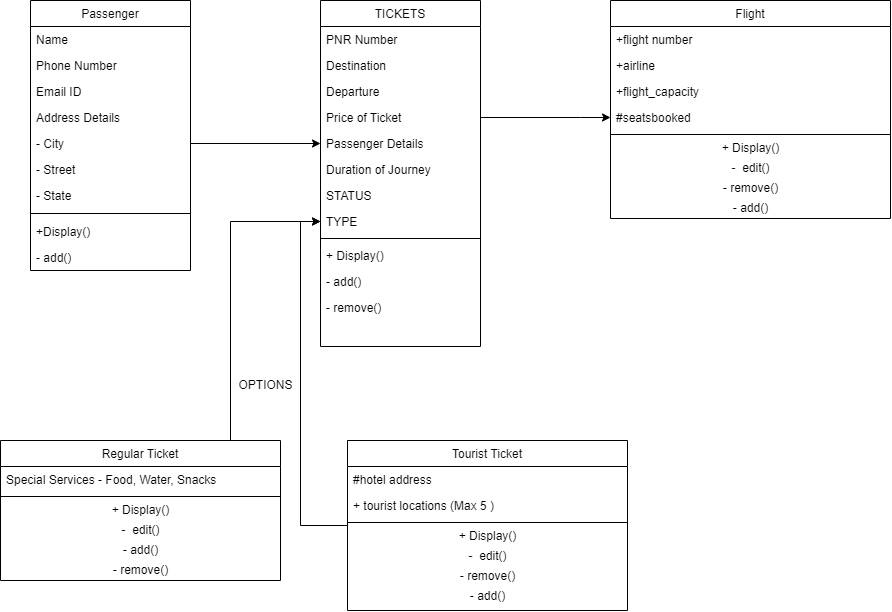

The diagram above was exported from draw.io. Its source (the exported page's mxGraphModel, read from the mxfile embedded in the PNG):
<mxGraphModel dx="1483" dy="770" grid="1" gridSize="10" guides="1" tooltips="1" connect="1" arrows="1" fold="1" page="1" pageScale="1" pageWidth="827" pageHeight="1169" math="0" shadow="0">
  <root>
    <mxCell id="WIyWlLk6GJQsqaUBKTNV-0" />
    <mxCell id="WIyWlLk6GJQsqaUBKTNV-1" parent="WIyWlLk6GJQsqaUBKTNV-0" />
    <mxCell id="zkfFHV4jXpPFQw0GAbJ--6" value="Passenger" style="swimlane;fontStyle=0;align=center;verticalAlign=top;childLayout=stackLayout;horizontal=1;startSize=26;horizontalStack=0;resizeParent=1;resizeLast=0;collapsible=1;marginBottom=0;rounded=0;shadow=0;strokeWidth=1;" parent="WIyWlLk6GJQsqaUBKTNV-1" vertex="1">
      <mxGeometry x="230" y="320" width="160" height="270" as="geometry">
        <mxRectangle x="130" y="380" width="160" height="26" as="alternateBounds" />
      </mxGeometry>
    </mxCell>
    <mxCell id="zkfFHV4jXpPFQw0GAbJ--7" value="Name" style="text;align=left;verticalAlign=top;spacingLeft=4;spacingRight=4;overflow=hidden;rotatable=0;points=[[0,0.5],[1,0.5]];portConstraint=eastwest;" parent="zkfFHV4jXpPFQw0GAbJ--6" vertex="1">
      <mxGeometry y="26" width="160" height="26" as="geometry" />
    </mxCell>
    <mxCell id="zkfFHV4jXpPFQw0GAbJ--8" value="Phone Number" style="text;align=left;verticalAlign=top;spacingLeft=4;spacingRight=4;overflow=hidden;rotatable=0;points=[[0,0.5],[1,0.5]];portConstraint=eastwest;rounded=0;shadow=0;html=0;" parent="zkfFHV4jXpPFQw0GAbJ--6" vertex="1">
      <mxGeometry y="52" width="160" height="26" as="geometry" />
    </mxCell>
    <mxCell id="MMLUdRkRqGlaVzlUP6QR-0" value="Email ID" style="text;align=left;verticalAlign=top;spacingLeft=4;spacingRight=4;overflow=hidden;rotatable=0;points=[[0,0.5],[1,0.5]];portConstraint=eastwest;rounded=0;shadow=0;html=0;" vertex="1" parent="zkfFHV4jXpPFQw0GAbJ--6">
      <mxGeometry y="78" width="160" height="26" as="geometry" />
    </mxCell>
    <mxCell id="zkfFHV4jXpPFQw0GAbJ--11" value="Address Details&#10;" style="text;align=left;verticalAlign=top;spacingLeft=4;spacingRight=4;overflow=hidden;rotatable=0;points=[[0,0.5],[1,0.5]];portConstraint=eastwest;" parent="zkfFHV4jXpPFQw0GAbJ--6" vertex="1">
      <mxGeometry y="104" width="160" height="26" as="geometry" />
    </mxCell>
    <mxCell id="MMLUdRkRqGlaVzlUP6QR-40" value="- City" style="text;align=left;verticalAlign=top;spacingLeft=4;spacingRight=4;overflow=hidden;rotatable=0;points=[[0,0.5],[1,0.5]];portConstraint=eastwest;" vertex="1" parent="zkfFHV4jXpPFQw0GAbJ--6">
      <mxGeometry y="130" width="160" height="26" as="geometry" />
    </mxCell>
    <mxCell id="MMLUdRkRqGlaVzlUP6QR-41" value="- Street&#10;" style="text;align=left;verticalAlign=top;spacingLeft=4;spacingRight=4;overflow=hidden;rotatable=0;points=[[0,0.5],[1,0.5]];portConstraint=eastwest;" vertex="1" parent="zkfFHV4jXpPFQw0GAbJ--6">
      <mxGeometry y="156" width="160" height="26" as="geometry" />
    </mxCell>
    <mxCell id="MMLUdRkRqGlaVzlUP6QR-42" value="- State" style="text;align=left;verticalAlign=top;spacingLeft=4;spacingRight=4;overflow=hidden;rotatable=0;points=[[0,0.5],[1,0.5]];portConstraint=eastwest;" vertex="1" parent="zkfFHV4jXpPFQw0GAbJ--6">
      <mxGeometry y="182" width="160" height="26" as="geometry" />
    </mxCell>
    <mxCell id="zkfFHV4jXpPFQw0GAbJ--9" value="" style="line;html=1;strokeWidth=1;align=left;verticalAlign=middle;spacingTop=-1;spacingLeft=3;spacingRight=3;rotatable=0;labelPosition=right;points=[];portConstraint=eastwest;" parent="zkfFHV4jXpPFQw0GAbJ--6" vertex="1">
      <mxGeometry y="208" width="160" height="10" as="geometry" />
    </mxCell>
    <mxCell id="MMLUdRkRqGlaVzlUP6QR-35" value="+Display()" style="text;align=left;verticalAlign=top;spacingLeft=4;spacingRight=4;overflow=hidden;rotatable=0;points=[[0,0.5],[1,0.5]];portConstraint=eastwest;" vertex="1" parent="zkfFHV4jXpPFQw0GAbJ--6">
      <mxGeometry y="218" width="160" height="26" as="geometry" />
    </mxCell>
    <mxCell id="MMLUdRkRqGlaVzlUP6QR-43" value="- add()" style="text;align=left;verticalAlign=top;spacingLeft=4;spacingRight=4;overflow=hidden;rotatable=0;points=[[0,0.5],[1,0.5]];portConstraint=eastwest;" vertex="1" parent="zkfFHV4jXpPFQw0GAbJ--6">
      <mxGeometry y="244" width="160" height="26" as="geometry" />
    </mxCell>
    <mxCell id="zkfFHV4jXpPFQw0GAbJ--13" value="TICKETS" style="swimlane;fontStyle=0;align=center;verticalAlign=top;childLayout=stackLayout;horizontal=1;startSize=26;horizontalStack=0;resizeParent=1;resizeLast=0;collapsible=1;marginBottom=0;rounded=0;shadow=0;strokeWidth=1;" parent="WIyWlLk6GJQsqaUBKTNV-1" vertex="1">
      <mxGeometry x="520" y="320" width="160" height="346" as="geometry">
        <mxRectangle x="340" y="380" width="170" height="26" as="alternateBounds" />
      </mxGeometry>
    </mxCell>
    <mxCell id="zkfFHV4jXpPFQw0GAbJ--14" value="PNR Number" style="text;align=left;verticalAlign=top;spacingLeft=4;spacingRight=4;overflow=hidden;rotatable=0;points=[[0,0.5],[1,0.5]];portConstraint=eastwest;" parent="zkfFHV4jXpPFQw0GAbJ--13" vertex="1">
      <mxGeometry y="26" width="160" height="26" as="geometry" />
    </mxCell>
    <mxCell id="MMLUdRkRqGlaVzlUP6QR-4" value="Destination" style="text;align=left;verticalAlign=top;spacingLeft=4;spacingRight=4;overflow=hidden;rotatable=0;points=[[0,0.5],[1,0.5]];portConstraint=eastwest;" vertex="1" parent="zkfFHV4jXpPFQw0GAbJ--13">
      <mxGeometry y="52" width="160" height="26" as="geometry" />
    </mxCell>
    <mxCell id="MMLUdRkRqGlaVzlUP6QR-5" value="Departure" style="text;align=left;verticalAlign=top;spacingLeft=4;spacingRight=4;overflow=hidden;rotatable=0;points=[[0,0.5],[1,0.5]];portConstraint=eastwest;" vertex="1" parent="zkfFHV4jXpPFQw0GAbJ--13">
      <mxGeometry y="78" width="160" height="26" as="geometry" />
    </mxCell>
    <mxCell id="MMLUdRkRqGlaVzlUP6QR-34" value="Price of Ticket" style="text;align=left;verticalAlign=top;spacingLeft=4;spacingRight=4;overflow=hidden;rotatable=0;points=[[0,0.5],[1,0.5]];portConstraint=eastwest;" vertex="1" parent="zkfFHV4jXpPFQw0GAbJ--13">
      <mxGeometry y="104" width="160" height="26" as="geometry" />
    </mxCell>
    <mxCell id="MMLUdRkRqGlaVzlUP6QR-44" value="Passenger Details" style="text;align=left;verticalAlign=top;spacingLeft=4;spacingRight=4;overflow=hidden;rotatable=0;points=[[0,0.5],[1,0.5]];portConstraint=eastwest;" vertex="1" parent="zkfFHV4jXpPFQw0GAbJ--13">
      <mxGeometry y="130" width="160" height="26" as="geometry" />
    </mxCell>
    <mxCell id="MMLUdRkRqGlaVzlUP6QR-48" value="Duration of Journey" style="text;align=left;verticalAlign=top;spacingLeft=4;spacingRight=4;overflow=hidden;rotatable=0;points=[[0,0.5],[1,0.5]];portConstraint=eastwest;" vertex="1" parent="zkfFHV4jXpPFQw0GAbJ--13">
      <mxGeometry y="156" width="160" height="26" as="geometry" />
    </mxCell>
    <mxCell id="MMLUdRkRqGlaVzlUP6QR-6" value="STATUS" style="text;align=left;verticalAlign=top;spacingLeft=4;spacingRight=4;overflow=hidden;rotatable=0;points=[[0,0.5],[1,0.5]];portConstraint=eastwest;" vertex="1" parent="zkfFHV4jXpPFQw0GAbJ--13">
      <mxGeometry y="182" width="160" height="26" as="geometry" />
    </mxCell>
    <mxCell id="MMLUdRkRqGlaVzlUP6QR-7" value="TYPE" style="text;align=left;verticalAlign=top;spacingLeft=4;spacingRight=4;overflow=hidden;rotatable=0;points=[[0,0.5],[1,0.5]];portConstraint=eastwest;" vertex="1" parent="zkfFHV4jXpPFQw0GAbJ--13">
      <mxGeometry y="208" width="160" height="26" as="geometry" />
    </mxCell>
    <mxCell id="zkfFHV4jXpPFQw0GAbJ--15" value="" style="line;html=1;strokeWidth=1;align=left;verticalAlign=middle;spacingTop=-1;spacingLeft=3;spacingRight=3;rotatable=0;labelPosition=right;points=[];portConstraint=eastwest;" parent="zkfFHV4jXpPFQw0GAbJ--13" vertex="1">
      <mxGeometry y="234" width="160" height="8" as="geometry" />
    </mxCell>
    <mxCell id="MMLUdRkRqGlaVzlUP6QR-49" value="+ Display()" style="text;align=left;verticalAlign=top;spacingLeft=4;spacingRight=4;overflow=hidden;rotatable=0;points=[[0,0.5],[1,0.5]];portConstraint=eastwest;" vertex="1" parent="zkfFHV4jXpPFQw0GAbJ--13">
      <mxGeometry y="242" width="160" height="26" as="geometry" />
    </mxCell>
    <mxCell id="MMLUdRkRqGlaVzlUP6QR-50" value="- add()" style="text;align=left;verticalAlign=top;spacingLeft=4;spacingRight=4;overflow=hidden;rotatable=0;points=[[0,0.5],[1,0.5]];portConstraint=eastwest;" vertex="1" parent="zkfFHV4jXpPFQw0GAbJ--13">
      <mxGeometry y="268" width="160" height="26" as="geometry" />
    </mxCell>
    <mxCell id="MMLUdRkRqGlaVzlUP6QR-51" value="- remove()" style="text;align=left;verticalAlign=top;spacingLeft=4;spacingRight=4;overflow=hidden;rotatable=0;points=[[0,0.5],[1,0.5]];portConstraint=eastwest;" vertex="1" parent="zkfFHV4jXpPFQw0GAbJ--13">
      <mxGeometry y="294" width="160" height="26" as="geometry" />
    </mxCell>
    <mxCell id="MMLUdRkRqGlaVzlUP6QR-57" style="edgeStyle=orthogonalEdgeStyle;rounded=0;orthogonalLoop=1;jettySize=auto;html=1;entryX=0;entryY=0.5;entryDx=0;entryDy=0;" edge="1" parent="WIyWlLk6GJQsqaUBKTNV-1" source="MMLUdRkRqGlaVzlUP6QR-1" target="MMLUdRkRqGlaVzlUP6QR-7">
      <mxGeometry relative="1" as="geometry">
        <Array as="points">
          <mxPoint x="430" y="541" />
        </Array>
      </mxGeometry>
    </mxCell>
    <mxCell id="MMLUdRkRqGlaVzlUP6QR-1" value="Regular Ticket" style="swimlane;fontStyle=0;align=center;verticalAlign=top;childLayout=stackLayout;horizontal=1;startSize=26;horizontalStack=0;resizeParent=1;resizeLast=0;collapsible=1;marginBottom=0;rounded=0;shadow=0;strokeWidth=1;" vertex="1" parent="WIyWlLk6GJQsqaUBKTNV-1">
      <mxGeometry x="200" y="760" width="280" height="140" as="geometry">
        <mxRectangle x="340" y="380" width="170" height="26" as="alternateBounds" />
      </mxGeometry>
    </mxCell>
    <mxCell id="MMLUdRkRqGlaVzlUP6QR-2" value="Special Services - Food, Water, Snacks&#10;" style="text;align=left;verticalAlign=top;spacingLeft=4;spacingRight=4;overflow=hidden;rotatable=0;points=[[0,0.5],[1,0.5]];portConstraint=eastwest;" vertex="1" parent="MMLUdRkRqGlaVzlUP6QR-1">
      <mxGeometry y="26" width="280" height="26" as="geometry" />
    </mxCell>
    <mxCell id="MMLUdRkRqGlaVzlUP6QR-3" value="" style="line;html=1;strokeWidth=1;align=left;verticalAlign=middle;spacingTop=-1;spacingLeft=3;spacingRight=3;rotatable=0;labelPosition=right;points=[];portConstraint=eastwest;" vertex="1" parent="MMLUdRkRqGlaVzlUP6QR-1">
      <mxGeometry y="52" width="280" height="8" as="geometry" />
    </mxCell>
    <mxCell id="MMLUdRkRqGlaVzlUP6QR-20" value="+ Display()&lt;br&gt;" style="text;html=1;align=center;verticalAlign=middle;resizable=0;points=[];autosize=1;strokeColor=none;fillColor=none;" vertex="1" parent="MMLUdRkRqGlaVzlUP6QR-1">
      <mxGeometry y="60" width="280" height="20" as="geometry" />
    </mxCell>
    <mxCell id="MMLUdRkRqGlaVzlUP6QR-21" value="-&amp;nbsp; edit()" style="text;html=1;align=center;verticalAlign=middle;resizable=0;points=[];autosize=1;strokeColor=none;fillColor=none;" vertex="1" parent="MMLUdRkRqGlaVzlUP6QR-1">
      <mxGeometry y="80" width="280" height="20" as="geometry" />
    </mxCell>
    <mxCell id="MMLUdRkRqGlaVzlUP6QR-23" value="- add()" style="text;html=1;align=center;verticalAlign=middle;resizable=0;points=[];autosize=1;strokeColor=none;fillColor=none;" vertex="1" parent="MMLUdRkRqGlaVzlUP6QR-1">
      <mxGeometry y="100" width="280" height="20" as="geometry" />
    </mxCell>
    <mxCell id="MMLUdRkRqGlaVzlUP6QR-22" value="- remove()&lt;br&gt;" style="text;html=1;align=center;verticalAlign=middle;resizable=0;points=[];autosize=1;strokeColor=none;fillColor=none;" vertex="1" parent="MMLUdRkRqGlaVzlUP6QR-1">
      <mxGeometry y="120" width="280" height="20" as="geometry" />
    </mxCell>
    <mxCell id="MMLUdRkRqGlaVzlUP6QR-59" style="edgeStyle=orthogonalEdgeStyle;rounded=0;orthogonalLoop=1;jettySize=auto;html=1;entryX=0;entryY=0.5;entryDx=0;entryDy=0;" edge="1" parent="WIyWlLk6GJQsqaUBKTNV-1" source="MMLUdRkRqGlaVzlUP6QR-12" target="MMLUdRkRqGlaVzlUP6QR-7">
      <mxGeometry relative="1" as="geometry">
        <mxPoint x="500" y="540" as="targetPoint" />
        <Array as="points">
          <mxPoint x="500" y="845" />
          <mxPoint x="500" y="541" />
        </Array>
      </mxGeometry>
    </mxCell>
    <mxCell id="MMLUdRkRqGlaVzlUP6QR-12" value="Tourist Ticket" style="swimlane;fontStyle=0;align=center;verticalAlign=top;childLayout=stackLayout;horizontal=1;startSize=26;horizontalStack=0;resizeParent=1;resizeLast=0;collapsible=1;marginBottom=0;rounded=0;shadow=0;strokeWidth=1;" vertex="1" parent="WIyWlLk6GJQsqaUBKTNV-1">
      <mxGeometry x="547" y="760" width="280" height="170" as="geometry">
        <mxRectangle x="340" y="380" width="170" height="26" as="alternateBounds" />
      </mxGeometry>
    </mxCell>
    <mxCell id="MMLUdRkRqGlaVzlUP6QR-13" value="#hotel address&#10;" style="text;align=left;verticalAlign=top;spacingLeft=4;spacingRight=4;overflow=hidden;rotatable=0;points=[[0,0.5],[1,0.5]];portConstraint=eastwest;" vertex="1" parent="MMLUdRkRqGlaVzlUP6QR-12">
      <mxGeometry y="26" width="280" height="26" as="geometry" />
    </mxCell>
    <mxCell id="MMLUdRkRqGlaVzlUP6QR-15" value="+ tourist locations (Max 5 )" style="text;align=left;verticalAlign=top;spacingLeft=4;spacingRight=4;overflow=hidden;rotatable=0;points=[[0,0.5],[1,0.5]];portConstraint=eastwest;" vertex="1" parent="MMLUdRkRqGlaVzlUP6QR-12">
      <mxGeometry y="52" width="280" height="26" as="geometry" />
    </mxCell>
    <mxCell id="MMLUdRkRqGlaVzlUP6QR-14" value="" style="line;html=1;strokeWidth=1;align=left;verticalAlign=middle;spacingTop=-1;spacingLeft=3;spacingRight=3;rotatable=0;labelPosition=right;points=[];portConstraint=eastwest;" vertex="1" parent="MMLUdRkRqGlaVzlUP6QR-12">
      <mxGeometry y="78" width="280" height="8" as="geometry" />
    </mxCell>
    <mxCell id="MMLUdRkRqGlaVzlUP6QR-17" value="+ Display()&lt;br&gt;" style="text;html=1;align=center;verticalAlign=middle;resizable=0;points=[];autosize=1;strokeColor=none;fillColor=none;" vertex="1" parent="MMLUdRkRqGlaVzlUP6QR-12">
      <mxGeometry y="86" width="280" height="20" as="geometry" />
    </mxCell>
    <mxCell id="MMLUdRkRqGlaVzlUP6QR-16" value="-&amp;nbsp; edit()" style="text;html=1;align=center;verticalAlign=middle;resizable=0;points=[];autosize=1;strokeColor=none;fillColor=none;" vertex="1" parent="MMLUdRkRqGlaVzlUP6QR-12">
      <mxGeometry y="106" width="280" height="20" as="geometry" />
    </mxCell>
    <mxCell id="MMLUdRkRqGlaVzlUP6QR-18" value="- remove()&lt;br&gt;" style="text;html=1;align=center;verticalAlign=middle;resizable=0;points=[];autosize=1;strokeColor=none;fillColor=none;" vertex="1" parent="MMLUdRkRqGlaVzlUP6QR-12">
      <mxGeometry y="126" width="280" height="20" as="geometry" />
    </mxCell>
    <mxCell id="MMLUdRkRqGlaVzlUP6QR-19" value="- add()" style="text;html=1;align=center;verticalAlign=middle;resizable=0;points=[];autosize=1;strokeColor=none;fillColor=none;" vertex="1" parent="MMLUdRkRqGlaVzlUP6QR-12">
      <mxGeometry y="146" width="280" height="20" as="geometry" />
    </mxCell>
    <mxCell id="MMLUdRkRqGlaVzlUP6QR-24" value="Flight" style="swimlane;fontStyle=0;align=center;verticalAlign=top;childLayout=stackLayout;horizontal=1;startSize=26;horizontalStack=0;resizeParent=1;resizeLast=0;collapsible=1;marginBottom=0;rounded=0;shadow=0;strokeWidth=1;" vertex="1" parent="WIyWlLk6GJQsqaUBKTNV-1">
      <mxGeometry x="810" y="320" width="280" height="218" as="geometry">
        <mxRectangle x="340" y="380" width="170" height="26" as="alternateBounds" />
      </mxGeometry>
    </mxCell>
    <mxCell id="MMLUdRkRqGlaVzlUP6QR-25" value="+flight number" style="text;align=left;verticalAlign=top;spacingLeft=4;spacingRight=4;overflow=hidden;rotatable=0;points=[[0,0.5],[1,0.5]];portConstraint=eastwest;" vertex="1" parent="MMLUdRkRqGlaVzlUP6QR-24">
      <mxGeometry y="26" width="280" height="26" as="geometry" />
    </mxCell>
    <mxCell id="MMLUdRkRqGlaVzlUP6QR-26" value="+airline" style="text;align=left;verticalAlign=top;spacingLeft=4;spacingRight=4;overflow=hidden;rotatable=0;points=[[0,0.5],[1,0.5]];portConstraint=eastwest;" vertex="1" parent="MMLUdRkRqGlaVzlUP6QR-24">
      <mxGeometry y="52" width="280" height="26" as="geometry" />
    </mxCell>
    <mxCell id="MMLUdRkRqGlaVzlUP6QR-32" value="+flight_capacity" style="text;align=left;verticalAlign=top;spacingLeft=4;spacingRight=4;overflow=hidden;rotatable=0;points=[[0,0.5],[1,0.5]];portConstraint=eastwest;" vertex="1" parent="MMLUdRkRqGlaVzlUP6QR-24">
      <mxGeometry y="78" width="280" height="26" as="geometry" />
    </mxCell>
    <mxCell id="MMLUdRkRqGlaVzlUP6QR-33" value="#seatsbooked&#10;" style="text;align=left;verticalAlign=top;spacingLeft=4;spacingRight=4;overflow=hidden;rotatable=0;points=[[0,0.5],[1,0.5]];portConstraint=eastwest;" vertex="1" parent="MMLUdRkRqGlaVzlUP6QR-24">
      <mxGeometry y="104" width="280" height="26" as="geometry" />
    </mxCell>
    <mxCell id="MMLUdRkRqGlaVzlUP6QR-27" value="" style="line;html=1;strokeWidth=1;align=left;verticalAlign=middle;spacingTop=-1;spacingLeft=3;spacingRight=3;rotatable=0;labelPosition=right;points=[];portConstraint=eastwest;" vertex="1" parent="MMLUdRkRqGlaVzlUP6QR-24">
      <mxGeometry y="130" width="280" height="8" as="geometry" />
    </mxCell>
    <mxCell id="MMLUdRkRqGlaVzlUP6QR-28" value="+ Display()&lt;br&gt;" style="text;html=1;align=center;verticalAlign=middle;resizable=0;points=[];autosize=1;strokeColor=none;fillColor=none;" vertex="1" parent="MMLUdRkRqGlaVzlUP6QR-24">
      <mxGeometry y="138" width="280" height="20" as="geometry" />
    </mxCell>
    <mxCell id="MMLUdRkRqGlaVzlUP6QR-29" value="-&amp;nbsp; edit()" style="text;html=1;align=center;verticalAlign=middle;resizable=0;points=[];autosize=1;strokeColor=none;fillColor=none;" vertex="1" parent="MMLUdRkRqGlaVzlUP6QR-24">
      <mxGeometry y="158" width="280" height="20" as="geometry" />
    </mxCell>
    <mxCell id="MMLUdRkRqGlaVzlUP6QR-30" value="- remove()&lt;br&gt;" style="text;html=1;align=center;verticalAlign=middle;resizable=0;points=[];autosize=1;strokeColor=none;fillColor=none;" vertex="1" parent="MMLUdRkRqGlaVzlUP6QR-24">
      <mxGeometry y="178" width="280" height="20" as="geometry" />
    </mxCell>
    <mxCell id="MMLUdRkRqGlaVzlUP6QR-31" value="- add()" style="text;html=1;align=center;verticalAlign=middle;resizable=0;points=[];autosize=1;strokeColor=none;fillColor=none;" vertex="1" parent="MMLUdRkRqGlaVzlUP6QR-24">
      <mxGeometry y="198" width="280" height="20" as="geometry" />
    </mxCell>
    <mxCell id="MMLUdRkRqGlaVzlUP6QR-46" style="edgeStyle=orthogonalEdgeStyle;rounded=0;orthogonalLoop=1;jettySize=auto;html=1;" edge="1" parent="WIyWlLk6GJQsqaUBKTNV-1" source="MMLUdRkRqGlaVzlUP6QR-40" target="MMLUdRkRqGlaVzlUP6QR-44">
      <mxGeometry relative="1" as="geometry" />
    </mxCell>
    <mxCell id="MMLUdRkRqGlaVzlUP6QR-62" value="OPTIONS" style="text;html=1;align=center;verticalAlign=middle;resizable=0;points=[];autosize=1;strokeColor=none;fillColor=none;" vertex="1" parent="WIyWlLk6GJQsqaUBKTNV-1">
      <mxGeometry x="430" y="695" width="70" height="20" as="geometry" />
    </mxCell>
    <mxCell id="MMLUdRkRqGlaVzlUP6QR-64" style="edgeStyle=orthogonalEdgeStyle;rounded=0;orthogonalLoop=1;jettySize=auto;html=1;entryX=0;entryY=0.5;entryDx=0;entryDy=0;" edge="1" parent="WIyWlLk6GJQsqaUBKTNV-1" source="MMLUdRkRqGlaVzlUP6QR-34" target="MMLUdRkRqGlaVzlUP6QR-33">
      <mxGeometry relative="1" as="geometry">
        <Array as="points">
          <mxPoint x="780" y="437" />
          <mxPoint x="780" y="437" />
        </Array>
      </mxGeometry>
    </mxCell>
  </root>
</mxGraphModel>